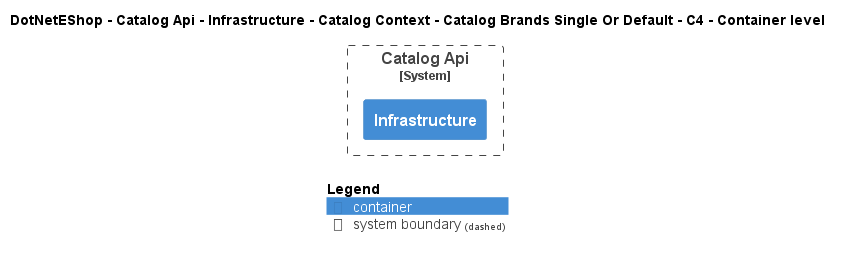

The diagram above was rendered by PlantUML. Its source (embedded in the PNG):
@startuml
!include ..\..\..\..\..\..\..\..\..\.c4s\C4_Container.puml

AddElementTag("c4interflow:lifecycle:new", $bgColor=green, $fontColor=#ffffff, $borderColor=green, $shadowing="False")
AddElementTag("c4interflow:lifecycle:changed", $bgColor=orange, $fontColor=#ffffff, $borderColor=orange, $shadowing="False")
AddElementTag("c4interflow:lifecycle:removed", $bgColor=red, $fontColor=#ffffff, $borderColor=red, $shadowing="False")

AddRelTag("c4interflow:lifecycle:new", $textColor=green, $lineColor=green)
AddRelTag("c4interflow:lifecycle:changed", $textColor=orange, $lineColor=orange)
AddRelTag("c4interflow:lifecycle:removed", $textColor=red, $lineColor=red)

SHOW_PERSON_PORTRAIT()
LAYOUT_TOP_DOWN()

skinparam linetype polyline

title DotNetEShop - Catalog Api - Infrastructure - Catalog Context - Catalog Brands Single Or Default - C4 - Container level


System_Boundary(DotNetEShop.SoftwareSystems.CatalogApi, "Catalog Api") {
    Container(DotNetEShop.SoftwareSystems.CatalogApi.Containers.Infrastructure, "Infrastructure", "", "")
}



SHOW_LEGEND()
@enduml